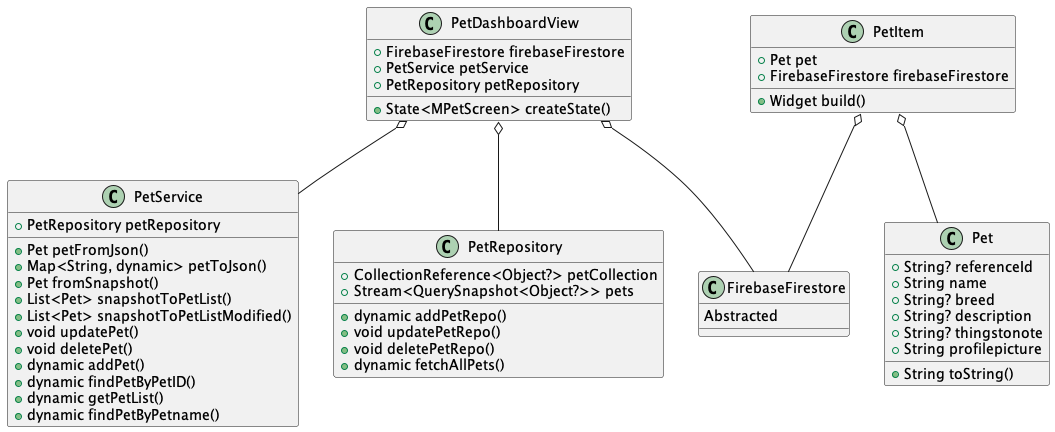

The diagram above was rendered by PlantUML. Its source (embedded in the PNG):
@startuml
class "PetDashboardView" {
  +FirebaseFirestore firebaseFirestore
  +PetService petService
  +PetRepository petRepository
  +State<MPetScreen> createState()
}

"PetDashboardView" o-- "FirebaseFirestore"
"PetDashboardView" o-- "PetService"
"PetDashboardView" o-- "PetRepository"


class "PetItem" {
  +Pet pet
  +FirebaseFirestore firebaseFirestore
  +Widget build()
}

"PetItem" o-- "Pet"
"PetItem" o-- "FirebaseFirestore"

class "FirebaseFirestore" {
  Abstracted
}

class "PetService" {
  +PetRepository petRepository
  +Pet petFromJson()
  +Map<String, dynamic> petToJson()
  +Pet fromSnapshot()
  +List<Pet> snapshotToPetList()
  +List<Pet> snapshotToPetListModified()
  +void updatePet()
  +void deletePet()
  +dynamic addPet()
  +dynamic findPetByPetID()
  +dynamic getPetList()
  +dynamic findPetByPetname()
}

class "PetRepository" {
  +CollectionReference<Object?> petCollection
  +Stream<QuerySnapshot<Object?>> pets
  +dynamic addPetRepo()
  +void updatePetRepo()
  +void deletePetRepo()
  +dynamic fetchAllPets()
}

class "Pet" {
  +String? referenceId
  +String name
  +String? breed
  +String? description
  +String? thingstonote
  +String profilepicture
  +String toString()
}

@enduml